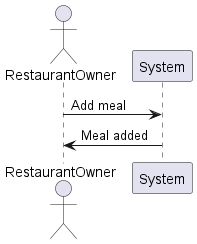

The diagram above was rendered by PlantUML. Its source (embedded in the PNG):
@startuml
actor RestaurantOwner
RestaurantOwner -> System: Add meal
System -> RestaurantOwner: Meal added
@enduml